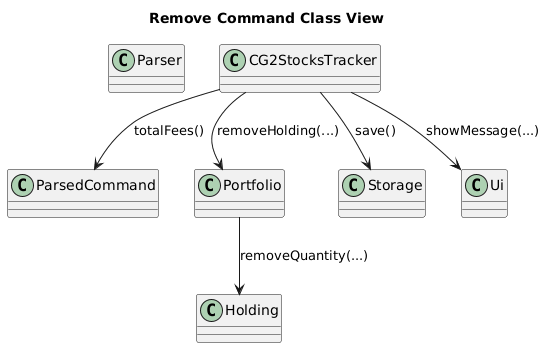

The diagram above was rendered by PlantUML. Its source (embedded in the PNG):
@startuml
title Remove Command Class View

class Parser
class ParsedCommand
class CG2StocksTracker
class Portfolio
class Holding
class Storage
class Ui

CG2StocksTracker --> ParsedCommand : totalFees()
CG2StocksTracker --> Portfolio : removeHolding(...)
Portfolio --> Holding : removeQuantity(...)
CG2StocksTracker --> Storage : save()
CG2StocksTracker --> Ui : showMessage(...)
@enduml